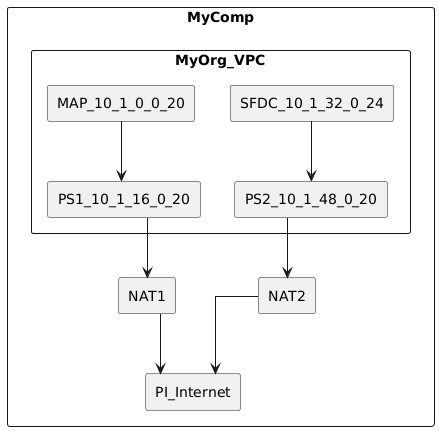

The diagram above was rendered by PlantUML. Its source (embedded in the PNG):
@startuml
allowmixing
skinparam linetype ortho

rectangle MyComp {
    rectangle MyOrg_VPC {
        rectangle MAP_10_1_0_0_20
        rectangle SFDC_10_1_32_0_24
        rectangle PS1_10_1_16_0_20
        rectangle PS2_10_1_48_0_20
    }
    
    rectangle NAT1
    rectangle NAT2
    rectangle PI_Internet
}

MAP_10_1_0_0_20 --> PS1_10_1_16_0_20
SFDC_10_1_32_0_24 --> PS2_10_1_48_0_20
PS1_10_1_16_0_20 --> NAT1
PS2_10_1_48_0_20 --> NAT2
NAT1 --> PI_Internet
NAT2 --> PI_Internet
@enduml